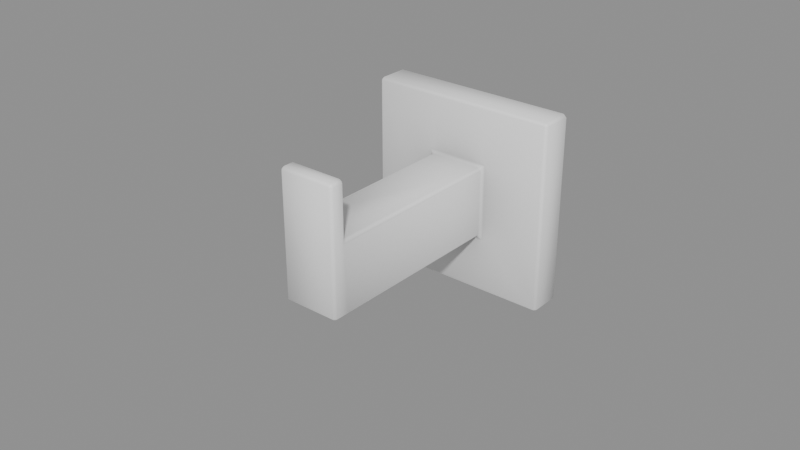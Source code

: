 # Source: BathRoom_Colgadores_colgador2.blend  (saved by Blender 5.2.45; exported with 4.5.12 LTS)
import bpy
from mathutils import Matrix  # noqa: F401  (used for matrix-valued properties, if any)

bpy.ops.wm.read_factory_settings(use_empty=True)
scene = bpy.context.scene
scene.name = 'Scene'

# ---- collections
col_bathroom_colgadores_colgador2 = bpy.data.collections.new('BathRoom_Colgadores_colgador2'); scene.collection.children.link(col_bathroom_colgadores_colgador2)

# ---- materials (node trees are filled in below, after node groups)
mat_ao_bake = bpy.data.materials.new('AO-bake')
mat_ao_bake.use_backface_culling_lightprobe_volume = False

# ---- node groups
ng_gltf_settings = bpy.data.node_groups.new('glTF Settings', 'ShaderNodeTree')
_s = ng_gltf_settings.interface.new_socket(name='Occlusion', in_out='INPUT', socket_type='NodeSocketFloat')
_s.subtype = 'FACTOR'
_s.default_value = 1.0
_s.min_value = 0.0
_s.max_value = 1.0
_N = ng_gltf_settings.nodes; _L = ng_gltf_settings.links
n0 = _N.new('NodeGroupInput'); n0.name = 'Group Input'; n0.location = (-200, 0)
n1 = _N.new('NodeGroupOutput'); n1.name = 'Group Output'; n1.location = (-2, -8)
n1.is_active_output = True
ng_smooth_by_angle = bpy.data.node_groups.new('Smooth by Angle', 'GeometryNodeTree')
_s = ng_smooth_by_angle.interface.new_socket(name='Mesh', in_out='OUTPUT', socket_type='NodeSocketGeometry')
_s = ng_smooth_by_angle.interface.new_socket(name='Mesh', in_out='INPUT', socket_type='NodeSocketGeometry')
_s = ng_smooth_by_angle.interface.new_socket(name='Angle', in_out='INPUT', socket_type='NodeSocketFloat')
_s.subtype = 'ANGLE'
_s.default_value = 0.5236
_s.min_value = 0.0
_s.max_value = 3.142
_s.description = 'Maximum face angle for smooth edges'
_s = ng_smooth_by_angle.interface.new_socket(name='Ignore Sharpness', in_out='INPUT', socket_type='NodeSocketBool')
_s.force_non_field = True
ng_smooth_by_angle.description = 'Set the sharpness of mesh edges based on the angle between the neighboring faces'
ng_smooth_by_angle.is_modifier = True
_N = ng_smooth_by_angle.nodes; _L = ng_smooth_by_angle.links
n0 = _N.new('GeometryNodeSetShadeSmooth'); n0.name = 'Set Shade Smooth'; n0.location = (120, -80)
n0.domain = 'EDGE'
n1 = _N.new('GeometryNodeSetShadeSmooth'); n1.name = 'Set Shade Smooth.001'; n1.location = (300, -80)
n2 = _N.new('NodeGroupOutput'); n2.name = 'Group Output'; n2.location = (480, -80)
n3 = _N.new('GeometryNodeInputMeshEdgeAngle'); n3.name = 'Edge Angle'; n3.location = (-440, -240)
n4 = _N.new('NodeGroupInput'); n4.name = 'Group Input'; n4.location = (-80, -80)
n5 = _N.new('GeometryNodeInputEdgeSmooth'); n5.name = 'Is Edge Smooth'; n5.location = (-260, -120)
n6 = _N.new('GeometryNodeInputShadeSmooth'); n6.name = 'Is Shade Smooth'; n6.location = (-440, -397)
n7 = _N.new('FunctionNodeCompare'); n7.name = 'Compare'; n7.location = (-260, -260)
n7.operation = 'LESS_EQUAL'
n8 = _N.new('FunctionNodeBooleanMath'); n8.name = 'Boolean Math.001'; n8.location = (-80, -260)
n9 = _N.new('NodeGroupInput'); n9.name = 'Group Input.001'; n9.location = (-440, -329)
n10 = _N.new('NodeGroupInput'); n10.name = 'Group Input.002'; n10.location = (-259, -189)
n11 = _N.new('FunctionNodeBooleanMath'); n11.name = 'Boolean Math'; n11.location = (-80, -149)
n11.operation = 'OR'
n12 = _N.new('FunctionNodeBooleanMath'); n12.name = 'Boolean Math.002'; n12.location = (-260, -380)
n12.operation = 'OR'
n13 = _N.new('NodeGroupInput'); n13.name = 'Group Input.003'; n13.location = (-440, -460)
_L.new(n3.outputs[0], n7.inputs[0])
_L.new(n1.outputs[0], n2.inputs[0])
_L.new(n9.outputs[1], n7.inputs[1])
_L.new(n7.outputs[0], n8.inputs[0])
_L.new(n4.outputs[0], n0.inputs[0])
_L.new(n0.outputs[0], n1.inputs[0])
_L.new(n8.outputs[0], n0.inputs[2])
_L.new(n10.outputs[2], n11.inputs[1])
_L.new(n5.outputs[0], n11.inputs[0])
_L.new(n11.outputs[0], n0.inputs[1])
_L.new(n13.outputs[2], n12.inputs[1])
_L.new(n6.outputs[0], n12.inputs[0])
_L.new(n12.outputs[0], n8.inputs[1])
n2.is_active_output = True

# ---- material node trees
mat_ao_bake.use_nodes = True; mat_ao_bake.node_tree.nodes.clear()
_N = mat_ao_bake.node_tree.nodes; _L = mat_ao_bake.node_tree.links
n0 = _N.new('ShaderNodeOutputMaterial'); n0.name = 'Material Output'; n0.location = (340, 260)
n1 = _N.new('ShaderNodeAmbientOcclusion'); n1.name = 'Ambient Occlusion'; n1.location = (-220, 200)
n1.inputs[1].default_value = 2.0
n2 = _N.new('ShaderNodeBsdfPrincipled'); n2.name = 'Principled BSDF'; n2.location = (60, 260)
n2.distribution = 'GGX'
n2.subsurface_method = 'BURLEY'
n2.inputs[3].default_value = 1.45
n2.inputs[27].default_value = (0.0, 0.0, 0.0, 1.0)
n2.inputs[28].default_value = 1.0
n3 = _N.new('ShaderNodeGroup'); n3.name = 'Group'; n3.location = (800, 260)
n3.width = 208
n3.node_tree = ng_gltf_settings
n3.inputs[0].default_value = 1.0
_L.new(n2.outputs[0], n0.inputs[0])
_L.new(n1.outputs[0], n2.inputs[0])
n0.is_active_output = True

# ---- meshes
me_cube_198 = bpy.data.meshes.new('Cube.198')
me_cube_198.from_pydata([(0.009317, -0.01136, -0.0117), (0.009317, -0.01136, 0.0117), (-0.009317, -0.01136, -0.0117), (-0.009317, -0.01136, 0.0117), (0.03102, -0.0003316, -0.03102), (0.03102, -0.0003316, 0.03102), (-0.03102, -0.0003316, -0.03102), (-0.03102, -0.0003316, 0.03102), (-0.03102, -0.01136, -0.03102), (0.03102, -0.01136, -0.03102), (0.03102, -0.01136, 0.03102), (-0.03102, -0.01136, 0.03102), (-0.009317, -0.07188, -0.0117), (0.009317, -0.07188, -0.0117), (0.009317, -0.07188, 0.0117), (-0.009317, -0.07188, 0.0117), (-0.009317, -0.07708, -0.0117), (0.009317, -0.07708, -0.0117), (0.009317, -0.07708, 0.0117), (-0.009317, -0.07708, 0.0117), (0.009317, -0.07188, 0.02936), (-0.009317, -0.07188, 0.02936), (0.009317, -0.07708, 0.02936), (-0.009317, -0.07708, 0.02936)], [], [(1, 3, 15, 14), (8, 11, 7, 6), (6, 7, 5, 4), (4, 5, 10, 9), (8, 6, 4, 9), (7, 11, 10, 5), (0, 2, 8, 9), (1, 0, 9, 10), (3, 1, 10, 11), (2, 3, 11, 8), (12, 13, 17, 16), (2, 0, 13, 12), (3, 2, 12, 15), (0, 1, 14, 13), (17, 18, 19, 16), (15, 12, 16, 19), (13, 14, 18, 17), (15, 19, 23, 21), (20, 21, 23, 22), (19, 18, 22, 23), (18, 14, 20, 22), (14, 15, 21, 20)])
_uv = me_cube_198.uv_layers.new(name='UVMap')
_uv.uv.foreach_set('vector', [0.5471, 0.07785, 0.5471, 0.1721, 0.5471, 0.1721, 0.5471, 0.07785, 0.375, 0.25, 0.625, 0.25, 0.625, 0.5, 0.375, 0.5, 0.375, 0.5, 0.625, 0.5, 0.625, 0.75, 0.375, 0.75, 0.375, 0.75, 0.625, 0.75, 0.625, 1.0, 0.375, 1.0, 0.125, 0.5, 0.375, 0.5, 0.375, 0.75, 0.125, 0.75, 0.625, 0.5, 0.875, 0.5, 0.875, 0.75, 0.625, 0.75, 0.4529, 0.07785, 0.4529, 0.1721, 0.375, 0.25, 0.375, 0.0, 0.5471, 0.07785, 0.4529, 0.07785, 0.375, 0.0, 0.625, 0.0, 0.5471, 0.1721, 0.5471, 0.07785, 0.625, 0.0, 0.625, 0.25, 0.4529, 0.1721, 0.5471, 0.1721, 0.625, 0.25, 0.375, 0.25, 0.4529, 0.1721, 0.4529, 0.07785, 0.4529, 0.07785, 0.4529, 0.1721, 0.4529, 0.1721, 0.4529, 0.07785, 0.4529, 0.07785, 0.4529, 0.1721, 0.5471, 0.1721, 0.4529, 0.1721, 0.4529, 0.1721, 0.5471, 0.1721, 0.4529, 0.07785, 0.5471, 0.07785, 0.5471, 0.07785, 0.4529, 0.07785, 0.4529, 0.07785, 0.5471, 0.07785, 0.5471, 0.1721, 0.4529, 0.1721, 0.5471, 0.1721, 0.4529, 0.1721, 0.4529, 0.1721, 0.5471, 0.1721, 0.4529, 0.07785, 0.5471, 0.07785, 0.5471, 0.07785, 0.4529, 0.07785, 0.5471, 0.1721, 0.5471, 0.1721, 0.5471, 0.1721, 0.5471, 0.1721, 0.5471, 0.07785, 0.5471, 0.1721, 0.5471, 0.1721, 0.5471, 0.07785, 0.5471, 0.1721, 0.5471, 0.07785, 0.5471, 0.07785, 0.5471, 0.1721, 0.5471, 0.07785, 0.5471, 0.07785, 0.5471, 0.07785, 0.5471, 0.07785, 0.5471, 0.07785, 0.5471, 0.1721, 0.5471, 0.1721, 0.5471, 0.07785])
me_cube_198.materials.append(mat_ao_bake)
me_cube_198.update()

# ---- objects
ob_wall0_colgador2 = bpy.data.objects.new('wall0_colgador2', me_cube_198)

# ---- transforms, parenting, visibility, modifiers, constraints
ob_wall0_colgador2.location = (0.0, 0.0, 0.0)
_m = ob_wall0_colgador2.modifiers.new('Bevel', 'BEVEL')
_m.width = 0.001
_m.width_pct = 0.001
_m = ob_wall0_colgador2.modifiers.new('Smooth — ND SBA', 'NODES')
_m.node_group = ng_smooth_by_angle
_gi = [s.identifier for s in ng_smooth_by_angle.interface.items_tree if s.item_type == 'SOCKET' and s.in_out == 'INPUT']
_m[_gi[1]] = 1.047  # 'Angle'
_m[_gi[2]] = True  # 'Ignore Sharpness'
_m.use_pin_to_last = True
_m.show_group_selector = False
_m = ob_wall0_colgador2.modifiers.new('Weighted Normal — ND WN', 'WEIGHTED_NORMAL')
_m.use_pin_to_last = True
_m.weight = 100
_m.keep_sharp = True
_m.use_face_influence = True

# ---- collection membership
col_bathroom_colgadores_colgador2.objects.link(ob_wall0_colgador2)

# ---- scene / render settings (as saved in the file)
scene.frame_start = 1; scene.frame_end = 250; scene.frame_set(1)
scene.render.engine = 'BLENDER_EEVEE_NEXT'
scene.render.bake_bias = 0.0
scene.render.bake_samples = 0
scene.render.compositor_device = 'GPU'
scene.eevee.use_volume_custom_range = False
scene.eevee.fast_gi_thickness_near = 0.1
scene.eevee.fast_gi_thickness_far = 0.0
scene.eevee.ray_tracing_options.screen_trace_thickness = 0.1
bpy.context.view_layer.update()

# ---- added for rendering (the .blend has no active camera and no usable light): camera, sun + grey world if the file has none
cam_auto = bpy.data.cameras.new('AutoCamera')
cam_auto.lens = 50.0
cam_auto.sensor_width = 36.0
cam_auto.clip_end = 1000.0
ob_auto_camera = bpy.data.objects.new('AutoCamera', cam_auto)
scene.collection.objects.link(ob_auto_camera)
ob_auto_camera.location = (0.185045, -0.260761, 0.148036)
ob_auto_camera.rotation_euler = (1.09748, -7.21219e-08, 0.694738)
scene.camera = ob_auto_camera
light_auto_sun = bpy.data.lights.new('AutoSun', 'SUN')
light_auto_sun.energy = 3.0
light_auto_sun.angle = 0.0523599
ob_auto_sun = bpy.data.objects.new('AutoSun', light_auto_sun)
scene.collection.objects.link(ob_auto_sun)
ob_auto_sun.rotation_euler = (0.872665, 0.174533, 0.523599)
if scene.world is None:
    world_auto = bpy.data.worlds.new('AutoWorld')
    world_auto.color = (0.3, 0.3, 0.3)
    scene.world = world_auto
bpy.context.view_layer.update()
